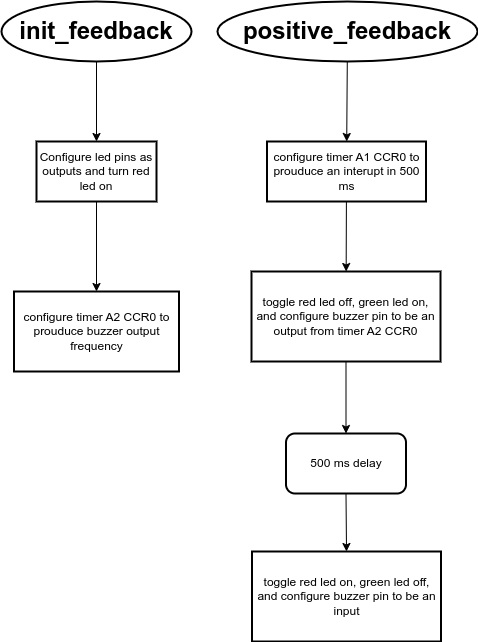

The diagram above was exported from draw.io. Its source (the exported page's mxGraphModel, read from the mxfile embedded in the PNG):
<mxGraphModel dx="1124" dy="739" grid="1" gridSize="10" guides="1" tooltips="1" connect="1" arrows="1" fold="1" page="1" pageScale="1" pageWidth="1200" pageHeight="1600" background="none" math="0" shadow="0">
  <root>
    <mxCell id="0" />
    <mxCell id="1" parent="0" />
    <mxCell id="124" value="" style="edgeStyle=none;html=1;" parent="1" source="8" target="123" edge="1">
      <mxGeometry relative="1" as="geometry" />
    </mxCell>
    <mxCell id="8" value="&lt;h1&gt;init_feedback&lt;/h1&gt;" style="strokeWidth=2;html=1;shape=mxgraph.flowchart.start_1;whiteSpace=wrap;" parent="1" vertex="1">
      <mxGeometry x="50" y="50" width="190" height="60" as="geometry" />
    </mxCell>
    <mxCell id="89" value="configure timer A2 CCR0 to prouduce buzzer output frequency" style="rounded=1;whiteSpace=wrap;html=1;arcSize=0;strokeWidth=2;" parent="1" vertex="1">
      <mxGeometry x="62.5" y="340" width="165" height="80" as="geometry" />
    </mxCell>
    <mxCell id="127" value="" style="edgeStyle=none;html=1;" parent="1" source="114" target="126" edge="1">
      <mxGeometry relative="1" as="geometry" />
    </mxCell>
    <mxCell id="114" value="&lt;h1&gt;positive_feedback&lt;/h1&gt;" style="strokeWidth=2;html=1;shape=mxgraph.flowchart.start_1;whiteSpace=wrap;" parent="1" vertex="1">
      <mxGeometry x="266" y="50" width="260" height="60" as="geometry" />
    </mxCell>
    <mxCell id="125" style="edgeStyle=none;html=1;exitX=0.5;exitY=1;exitDx=0;exitDy=0;entryX=0.5;entryY=0;entryDx=0;entryDy=0;" parent="1" source="123" target="89" edge="1">
      <mxGeometry relative="1" as="geometry">
        <mxPoint x="145" y="330" as="targetPoint" />
      </mxGeometry>
    </mxCell>
    <mxCell id="123" value="Configure led pins as outputs and turn red led on" style="whiteSpace=wrap;html=1;strokeWidth=2;" parent="1" vertex="1">
      <mxGeometry x="85" y="190" width="120" height="60" as="geometry" />
    </mxCell>
    <mxCell id="130" value="" style="edgeStyle=none;html=1;" parent="1" source="126" target="129" edge="1">
      <mxGeometry relative="1" as="geometry" />
    </mxCell>
    <mxCell id="126" value="configure timer A1 CCR0 to prouduce an interupt in 500 ms" style="whiteSpace=wrap;html=1;strokeWidth=2;" parent="1" vertex="1">
      <mxGeometry x="315.5" y="190" width="159" height="60" as="geometry" />
    </mxCell>
    <mxCell id="134" value="" style="edgeStyle=none;html=1;" parent="1" source="129" target="133" edge="1">
      <mxGeometry relative="1" as="geometry" />
    </mxCell>
    <mxCell id="129" value="toggle red led off, green led on, and configure buzzer pin to be an output from timer A2 CCR0" style="whiteSpace=wrap;html=1;strokeWidth=2;" parent="1" vertex="1">
      <mxGeometry x="300" y="320" width="189" height="90" as="geometry" />
    </mxCell>
    <mxCell id="136" style="edgeStyle=none;html=1;exitX=0.5;exitY=1;exitDx=0;exitDy=0;entryX=0.5;entryY=0;entryDx=0;entryDy=0;" edge="1" parent="1" source="133" target="135">
      <mxGeometry relative="1" as="geometry" />
    </mxCell>
    <mxCell id="133" value="500 ms delay" style="rounded=1;whiteSpace=wrap;html=1;strokeWidth=2;" parent="1" vertex="1">
      <mxGeometry x="334.5" y="482" width="120" height="60" as="geometry" />
    </mxCell>
    <mxCell id="135" value="toggle red led on, green led off, and configure buzzer pin to be an input" style="whiteSpace=wrap;html=1;strokeWidth=2;" vertex="1" parent="1">
      <mxGeometry x="300.5" y="600" width="189" height="90" as="geometry" />
    </mxCell>
  </root>
</mxGraphModel>